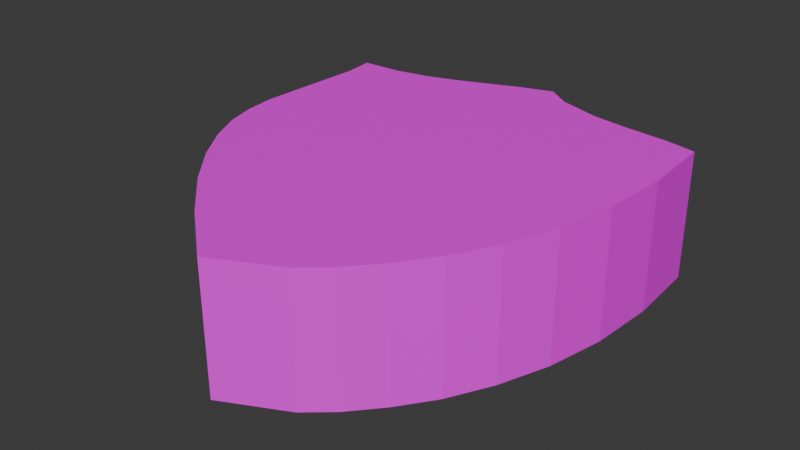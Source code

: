 # Source: armor.blend  (saved by Blender 4.1.23; exported with 4.5.12 LTS)
import bpy
from mathutils import Matrix  # noqa: F401  (used for matrix-valued properties, if any)

bpy.ops.wm.read_factory_settings(use_empty=True)
scene = bpy.context.scene
scene.name = 'Scene'

# ---- collections
col_armor = bpy.data.collections.new('Armor'); scene.collection.children.link(col_armor)

# ---- images (referenced by path relative to the original .blend; pixels are not part of the script)
import os
ASSET_DIR = os.environ.get("B2B_ASSET_DIR", "")  # directory of the original .blend (textures are referenced by path, not embedded)
HERE = os.path.dirname(os.path.abspath(__file__))  # packed textures are extracted next to this script under _unpacked/

def load_image(name, relpath, width, height, colorspace="sRGB"):
    """Load a texture the original file referenced (path relative to the .blend, or extracted next to this script)."""
    p = next((c for c in (os.path.join(HERE, relpath), os.path.join(ASSET_DIR, relpath)) if relpath and os.path.exists(c)), "")
    if p:
        img = bpy.data.images.load(p, check_existing=True)
        img.name = name
    else:  # same state as the original file: an image datablock whose file is absent (Cycles renders it pink)
        img = bpy.data.images.new(name, width, height)
        img.source = "FILE"
        img.filepath = "//" + (relpath or name)
    img.colorspace_settings.name = colorspace
    return img
img_armor = load_image('Armor', 'armor.png', 1024, 1024, 'sRGB')

# ---- materials (node trees are filled in below, after node groups)
mat_armor = bpy.data.materials.new('Armor')
mat_armor.use_transparent_shadow = False

# ---- node groups
ng_auto_smooth = bpy.data.node_groups.new('Auto Smooth', 'GeometryNodeTree')
_s = ng_auto_smooth.interface.new_socket(name='Geometry', in_out='OUTPUT', socket_type='NodeSocketGeometry')
_s = ng_auto_smooth.interface.new_socket(name='Geometry', in_out='INPUT', socket_type='NodeSocketGeometry')
_s = ng_auto_smooth.interface.new_socket(name='Angle', in_out='INPUT', socket_type='NodeSocketFloat')
_s.subtype = 'ANGLE'
_s.min_value = 0.0
_s.max_value = 3.142
ng_auto_smooth.is_modifier = True
_N = ng_auto_smooth.nodes; _L = ng_auto_smooth.links
n0 = _N.new('NodeGroupOutput'); n0.name = 'Group Output'; n0.location = (480, -100)
n1 = _N.new('NodeGroupInput'); n1.name = 'Group Input'; n1.location = (-420, -300)
n2 = _N.new('NodeGroupInput'); n2.name = 'Group Input.001'; n2.location = (-60, -100)
n3 = _N.new('GeometryNodeSetShadeSmooth'); n3.name = 'Set Shade Smooth'; n3.location = (120, -100)
n3.domain = 'EDGE'
n4 = _N.new('GeometryNodeSetShadeSmooth'); n4.name = 'Set Shade Smooth.001'; n4.location = (300, -100)
n5 = _N.new('GeometryNodeInputMeshEdgeAngle'); n5.name = 'Edge Angle'; n5.location = (-420, -220)
n6 = _N.new('GeometryNodeInputEdgeSmooth'); n6.name = 'Is Edge Smooth'; n6.location = (-60, -160)
n7 = _N.new('GeometryNodeInputShadeSmooth'); n7.name = 'Is Face Smooth'; n7.location = (-240, -340)
n8 = _N.new('FunctionNodeBooleanMath'); n8.name = 'Boolean Math'; n8.location = (-60, -220)
n9 = _N.new('FunctionNodeCompare'); n9.name = 'Compare'; n9.location = (-240, -180)
n9.operation = 'LESS_EQUAL'
_L.new(n5.outputs[0], n9.inputs[0])
_L.new(n4.outputs[0], n0.inputs[0])
_L.new(n1.outputs[1], n9.inputs[1])
_L.new(n9.outputs[0], n8.inputs[0])
_L.new(n7.outputs[0], n8.inputs[1])
_L.new(n2.outputs[0], n3.inputs[0])
_L.new(n6.outputs[0], n3.inputs[1])
_L.new(n3.outputs[0], n4.inputs[0])
_L.new(n8.outputs[0], n3.inputs[2])
n0.is_active_output = True

# ---- material node trees
mat_armor.use_nodes = True; mat_armor.node_tree.nodes.clear()
_N = mat_armor.node_tree.nodes; _L = mat_armor.node_tree.links
n0 = _N.new('ShaderNodeBsdfPrincipled'); n0.name = 'Principled BSDF'; n0.location = (10, 300)
n0.inputs[3].default_value = 1.45
n1 = _N.new('ShaderNodeOutputMaterial'); n1.name = 'Material Output'; n1.location = (300, 300)
n2 = _N.new('ShaderNodeTexImage'); n2.name = 'Image Texture'; n2.location = (-280, 280)
n2.image = img_armor
_L.new(n0.outputs[0], n1.inputs[0])
_L.new(n2.outputs[0], n0.inputs[0])
n1.is_active_output = True

# ---- world
world_world = bpy.data.worlds.new('World'); scene.world = world_world
world_world.use_nodes = True; world_world.node_tree.nodes.clear()
_N = world_world.node_tree.nodes; _L = world_world.node_tree.links
n0 = _N.new('ShaderNodeOutputWorld'); n0.name = 'World Output'; n0.location = (300, 300)
n1 = _N.new('ShaderNodeBackground'); n1.name = 'Background'; n1.location = (10, 300)
n1.inputs[0].default_value = (0.05088, 0.05088, 0.05088, 1.0)
_L.new(n1.outputs[0], n0.inputs[0])
n0.is_active_output = True
world_world.color = (0.05088, 0.05088, 0.05088)
world_world.use_sun_shadow = False
world_world.sun_shadow_jitter_overblur = 0.0

# ---- meshes
me_mesh_001 = bpy.data.meshes.new('Mesh.001')
me_mesh_001.from_pydata([(-1.304, -2.072, 0.0), (-1.195, -2.018, 0.0), (-1.151, -1.98, 0.0), (-1.107, -1.93, 0.0), (-1.064, -1.87, 0.0), (-1.026, -1.796, 0.0), (-0.9945, -1.709, 0.0), (-0.9737, -1.609, 0.0), (-0.966, -1.493, 0.0), (-0.9741, -1.362, 0.0), (-1.028, -1.351, 0.0), (-1.113, -1.341, 0.0), (-1.168, -1.332, 0.0), (-1.243, -1.307, 0.0), (-1.285, -1.277, 0.0), (-1.341, -1.295, 0.0), (-1.394, -1.316, 0.0), (-1.447, -1.337, 0.0), (-1.503, -1.355, 0.0), (-1.565, -1.367, 0.0), (-1.636, -1.369, 0.0), (-1.63, -1.425, 0.0), (-1.634, -1.526, 0.0), (-1.637, -1.623, 0.0), (-1.631, -1.673, 0.0), (-1.616, -1.726, 0.0), (-1.588, -1.782, 0.0), (-1.546, -1.844, 0.0), (-1.486, -1.913, 0.0), (-1.405, -1.989, 0.0), (-1.195, -2.018, -0.2213), (-1.151, -1.98, -0.2213), (-1.107, -1.93, -0.2213), (-1.064, -1.87, -0.2213), (-1.026, -1.796, -0.2213), (-0.9945, -1.709, -0.2213), (-0.9737, -1.609, -0.2213), (-0.966, -1.493, -0.2213), (-0.9741, -1.362, -0.2213), (-1.636, -1.369, -0.2213), (-1.63, -1.425, -0.2213), (-1.637, -1.623, -0.2213), (-1.631, -1.673, -0.2213), (-1.616, -1.726, -0.2213), (-1.588, -1.782, -0.2213), (-1.546, -1.844, -0.2213), (-1.486, -1.913, -0.2213), (-1.405, -1.989, -0.2213), (-1.304, -2.072, -0.2213), (-1.028, -1.351, -0.2213), (-1.113, -1.341, -0.2213), (-1.168, -1.332, -0.2213), (-1.243, -1.307, -0.2213), (-1.285, -1.277, -0.2213), (-1.341, -1.295, -0.2213), (-1.394, -1.316, -0.2213), (-1.447, -1.337, -0.2213), (-1.503, -1.355, -0.2213), (-1.565, -1.367, -0.2213), (-1.634, -1.526, -0.2213)], [], [(1, 2, 3, 4, 5, 6, 7, 8, 9, 10, 11, 12, 13, 14, 15, 16, 17, 18, 19, 20, 21, 22, 23, 24, 25, 26, 27, 28, 29, 0), (30, 48, 47, 46, 45, 44, 43, 42, 41, 59, 40, 39, 58, 57, 56, 55, 54, 53, 52, 51, 50, 49, 38, 37, 36, 35, 34, 33, 32, 31), (16, 15, 54, 55), (24, 23, 41, 42), (17, 16, 55, 56), (25, 24, 42, 43), (18, 17, 56, 57), (26, 25, 43, 44), (19, 18, 57, 58), (27, 26, 44, 45), (20, 19, 58, 39), (28, 27, 45, 46), (2, 1, 30, 31), (22, 21, 40, 59), (29, 28, 46, 47), (3, 2, 31, 32), (23, 22, 59, 41), (1, 0, 48, 30), (4, 3, 32, 33), (0, 29, 47, 48), (10, 9, 38, 49), (5, 4, 33, 34), (11, 10, 49, 50), (6, 5, 34, 35), (12, 11, 50, 51), (7, 6, 35, 36), (13, 12, 51, 52), (8, 7, 36, 37), (14, 13, 52, 53), (9, 8, 37, 38), (15, 14, 53, 54), (21, 20, 39, 40)])
_uv = me_mesh_001.uv_layers.new(name='UVMap')
_uv.uv.foreach_set('vector', [0.2849, 0.06833, 0.2305, 0.1166, 0.1746, 0.1787, 0.121, 0.2557, 0.07316, 0.3485, 0.03466, 0.4578, 0.009085, 0.5847, 1.223e-07, 0.73, 0.01098, 0.8947, 0.07884, 0.9083, 0.1854, 0.9213, 0.2552, 0.9319, 0.3503, 0.9627, 0.4028, 1.0, 0.4732, 0.9772, 0.54, 0.9505, 0.6068, 0.9239, 0.6773, 0.9011, 0.7551, 0.8859, 0.8438, 0.8821, 0.8367, 0.8121, 0.8406, 0.6844, 0.8438, 0.5624, 0.8358, 0.4996, 0.8164, 0.4334, 0.7819, 0.3623, 0.7285, 0.2847, 0.6525, 0.1989, 0.5502, 0.1034, 0.422, 2.631e-07, 0.2849, 0.06833, 0.422, 2.631e-07, 0.5502, 0.1034, 0.6525, 0.1989, 0.7285, 0.2847, 0.7819, 0.3623, 0.8164, 0.4334, 0.8358, 0.4996, 0.8438, 0.5624, 0.8406, 0.6844, 0.8367, 0.8121, 0.8438, 0.8821, 0.7551, 0.8859, 0.6773, 0.9011, 0.6068, 0.9239, 0.54, 0.9505, 0.4732, 0.9772, 0.4028, 1.0, 0.3503, 0.9627, 0.2552, 0.9319, 0.1854, 0.9213, 0.07884, 0.9083, 0.01098, 0.8947, 1.223e-07, 0.73, 0.009085, 0.5847, 0.03466, 0.4578, 0.07316, 0.3485, 0.121, 0.2557, 0.1746, 0.1787, 0.2305, 0.1166, 0.54, 0.9505, 0.4732, 0.9772, 0.4732, 0.9772, 0.54, 0.9505, 0.8358, 0.4996, 0.8438, 0.5624, 0.8438, 0.5624, 0.8358, 0.4996, 0.6068, 0.9239, 0.54, 0.9505, 0.54, 0.9505, 0.6068, 0.9239, 0.8164, 0.4334, 0.8358, 0.4996, 0.8358, 0.4996, 0.8164, 0.4334, 0.6773, 0.9011, 0.6068, 0.9239, 0.6068, 0.9239, 0.6773, 0.9011, 0.7819, 0.3623, 0.8164, 0.4334, 0.8164, 0.4334, 0.7819, 0.3623, 0.7551, 0.8859, 0.6773, 0.9011, 0.6773, 0.9011, 0.7551, 0.8859, 0.7285, 0.2847, 0.7819, 0.3623, 0.7819, 0.3623, 0.7285, 0.2847, 0.8438, 0.8821, 0.7551, 0.8859, 0.7551, 0.8859, 0.8438, 0.8821, 0.6525, 0.1989, 0.7285, 0.2847, 0.7285, 0.2847, 0.6525, 0.1989, 0.2305, 0.1166, 0.2849, 0.06833, 0.2849, 0.06833, 0.2305, 0.1166, 0.8406, 0.6844, 0.8367, 0.8121, 0.8367, 0.8121, 0.8406, 0.6844, 0.5502, 0.1034, 0.6525, 0.1989, 0.6525, 0.1989, 0.5502, 0.1034, 0.1746, 0.1787, 0.2305, 0.1166, 0.2305, 0.1166, 0.1746, 0.1787, 0.8438, 0.5624, 0.8406, 0.6844, 0.8406, 0.6844, 0.8438, 0.5624, 0.2849, 0.06833, 0.422, 2.631e-07, 0.422, 2.631e-07, 0.2849, 0.06833, 0.121, 0.2557, 0.1746, 0.1787, 0.1746, 0.1787, 0.121, 0.2557, 0.422, 2.631e-07, 0.5502, 0.1034, 0.5502, 0.1034, 0.422, 2.631e-07, 0.07884, 0.9083, 0.01098, 0.8947, 0.01098, 0.8947, 0.07884, 0.9083, 0.07316, 0.3485, 0.121, 0.2557, 0.121, 0.2557, 0.07316, 0.3485, 0.1854, 0.9213, 0.07884, 0.9083, 0.07884, 0.9083, 0.1854, 0.9213, 0.03466, 0.4578, 0.07316, 0.3485, 0.07316, 0.3485, 0.03466, 0.4578, 0.2552, 0.9319, 0.1854, 0.9213, 0.1854, 0.9213, 0.2552, 0.9319, 0.009085, 0.5847, 0.03466, 0.4578, 0.03466, 0.4578, 0.009085, 0.5847, 0.3503, 0.9627, 0.2552, 0.9319, 0.2552, 0.9319, 0.3503, 0.9627, 1.223e-07, 0.73, 0.009085, 0.5847, 0.009085, 0.5847, 1.223e-07, 0.73, 0.4028, 1.0, 0.3503, 0.9627, 0.3503, 0.9627, 0.4028, 1.0, 0.01098, 0.8947, 1.223e-07, 0.73, 1.223e-07, 0.73, 0.01098, 0.8947, 0.4732, 0.9772, 0.4028, 1.0, 0.4028, 1.0, 0.4732, 0.9772, 0.8367, 0.8121, 0.8438, 0.8821, 0.8438, 0.8821, 0.8367, 0.8121])
me_mesh_001.materials.append(mat_armor)
me_mesh_001.update()

# ---- objects
ob_armor = bpy.data.objects.new('Armor', me_mesh_001)

# ---- transforms, parenting, visibility, modifiers, constraints
ob_armor.location = (2.607, -0.3929, 0.1198)
_m = ob_armor.modifiers.new('Auto Smooth', 'NODES')
_m.node_group = ng_auto_smooth
_gi = [s.identifier for s in ng_auto_smooth.interface.items_tree if s.item_type == 'SOCKET' and s.in_out == 'INPUT']
_m[_gi[1]] = 3.142  # Angle

# ---- collection membership
col_armor.objects.link(ob_armor)

# ---- scene / render settings (as saved in the file)
scene.frame_start = 1; scene.frame_end = 250; scene.frame_set(1)
scene.render.engine = 'BLENDER_EEVEE_NEXT'
scene.cycles.sampling_pattern = 'TABULATED_SOBOL'
scene.eevee.ray_tracing_options.trace_max_roughness = 0.0
bpy.context.view_layer.update()

# ---- added for rendering (the .blend has no active camera and no usable light): camera, sun
cam_auto = bpy.data.cameras.new('AutoCamera')
cam_auto.lens = 50.0
cam_auto.sensor_width = 36.0
cam_auto.clip_end = 1000.0
ob_auto_camera = bpy.data.objects.new('AutoCamera', cam_auto)
scene.collection.objects.link(ob_auto_camera)
ob_auto_camera.location = (2.28921, -3.24758, 0.796059)
ob_auto_camera.rotation_euler = (1.09748, -7.21219e-08, 0.694738)
scene.camera = ob_auto_camera
light_auto_sun = bpy.data.lights.new('AutoSun', 'SUN')
light_auto_sun.energy = 3.0
light_auto_sun.angle = 0.0523599
ob_auto_sun = bpy.data.objects.new('AutoSun', light_auto_sun)
scene.collection.objects.link(ob_auto_sun)
ob_auto_sun.rotation_euler = (0.872665, 0.174533, 0.523599)
bpy.context.view_layer.update()
